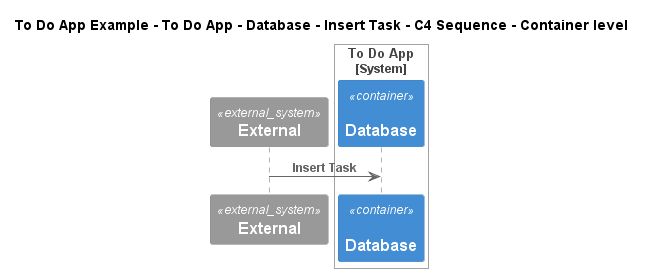

The diagram above was rendered by PlantUML. Its source (embedded in the PNG):
@startuml
!include ..\..\..\..\..\..\..\.c4s\C4_Sequence.puml
SHOW_FOOT_BOXES()

title To Do App Example - To Do App - Database - Insert Task - C4 Sequence - Container level

System_Ext(C4InterFlow.SoftwareSystems.ExternalSystem, "External", "")

System_Boundary(ToDoAppExample.SoftwareSystems.ToDoApp, "To Do App")
    Container(ToDoAppExample.SoftwareSystems.ToDoApp.Containers.Database, "Database", "", "", "msql_server")
Boundary_End()

Rel(C4InterFlow.SoftwareSystems.ExternalSystem, ToDoAppExample.SoftwareSystems.ToDoApp.Containers.Database, "Insert Task")


@enduml